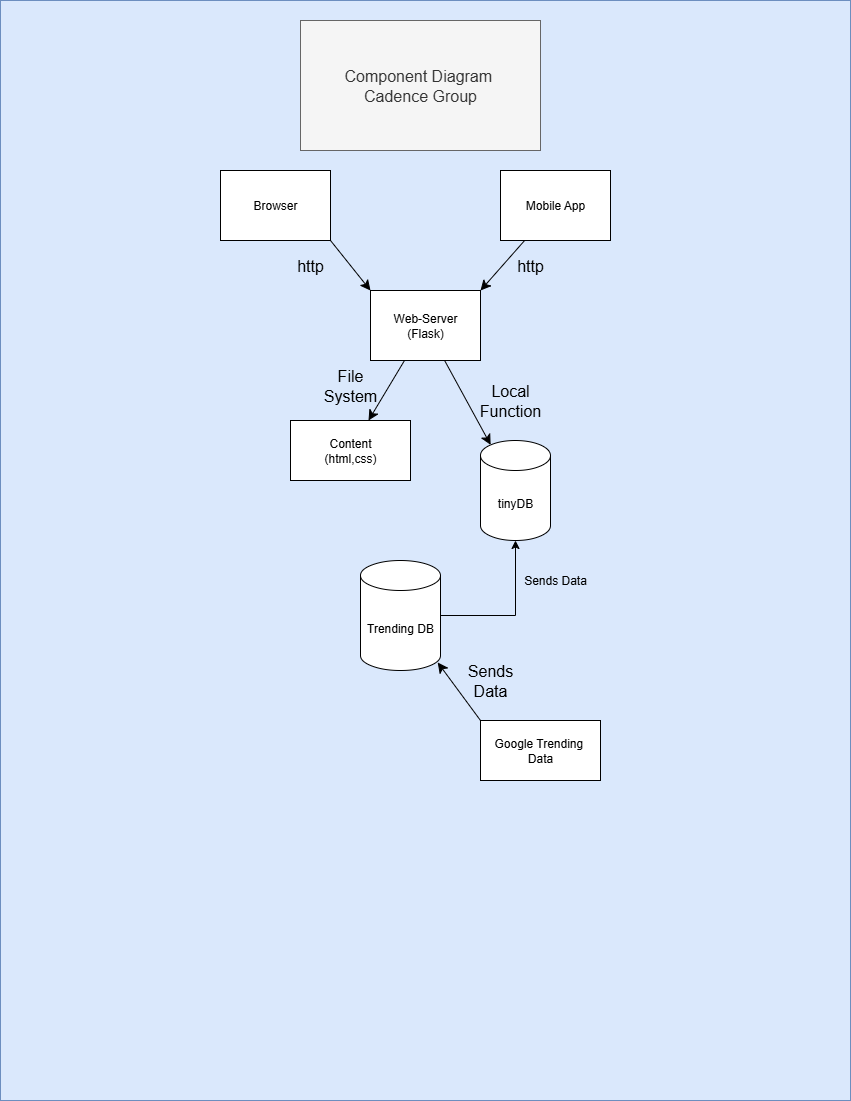

The diagram above was exported from draw.io. Its source (the exported page's mxGraphModel, read from the mxfile embedded in the PNG):
<mxGraphModel dx="273" dy="623" grid="1" gridSize="10" guides="1" tooltips="1" connect="1" arrows="1" fold="1" page="1" pageScale="1" pageWidth="850" pageHeight="1100" math="0" shadow="0">
  <root>
    <mxCell id="0" />
    <mxCell id="1" parent="0" />
    <mxCell id="t6H5pRllt3NZ1BvR3v63-35" value="" style="rounded=0;whiteSpace=wrap;html=1;fillColor=#dae8fc;strokeColor=#6c8ebf;" parent="1" vertex="1">
      <mxGeometry width="850" height="1100" as="geometry" />
    </mxCell>
    <mxCell id="t6H5pRllt3NZ1BvR3v63-4" value="Component Diagram&amp;nbsp;&lt;div&gt;Cadence Group&lt;/div&gt;" style="text;strokeColor=#666666;align=center;fillColor=#f5f5f5;html=1;verticalAlign=middle;whiteSpace=wrap;rounded=0;fontSize=16;fontColor=#333333;" parent="1" vertex="1">
      <mxGeometry x="300" y="20" width="240" height="130" as="geometry" />
    </mxCell>
    <mxCell id="t6H5pRllt3NZ1BvR3v63-20" style="edgeStyle=none;curved=1;rounded=0;orthogonalLoop=1;jettySize=auto;html=1;exitX=1;exitY=1;exitDx=0;exitDy=0;entryX=0;entryY=0;entryDx=0;entryDy=0;fontSize=12;startSize=8;endSize=8;" parent="1" source="t6H5pRllt3NZ1BvR3v63-1" target="t6H5pRllt3NZ1BvR3v63-6" edge="1">
      <mxGeometry relative="1" as="geometry" />
    </mxCell>
    <mxCell id="t6H5pRllt3NZ1BvR3v63-1" value="Browser" style="rounded=0;whiteSpace=wrap;html=1;" parent="1" vertex="1">
      <mxGeometry x="220" y="170" width="110" height="70" as="geometry" />
    </mxCell>
    <mxCell id="t6H5pRllt3NZ1BvR3v63-9" value="tinyDB" style="shape=cylinder3;whiteSpace=wrap;html=1;boundedLbl=1;backgroundOutline=1;size=15;" parent="1" vertex="1">
      <mxGeometry x="480" y="440" width="70" height="100" as="geometry" />
    </mxCell>
    <mxCell id="t6H5pRllt3NZ1BvR3v63-22" style="edgeStyle=none;curved=1;rounded=0;orthogonalLoop=1;jettySize=auto;html=1;fontSize=12;startSize=8;endSize=8;entryX=0.145;entryY=0;entryDx=0;entryDy=4.35;entryPerimeter=0;" parent="1" source="t6H5pRllt3NZ1BvR3v63-6" target="t6H5pRllt3NZ1BvR3v63-9" edge="1">
      <mxGeometry relative="1" as="geometry">
        <mxPoint x="425" y="430" as="targetPoint" />
      </mxGeometry>
    </mxCell>
    <mxCell id="t6H5pRllt3NZ1BvR3v63-26" style="edgeStyle=none;curved=1;rounded=0;orthogonalLoop=1;jettySize=auto;html=1;fontSize=12;startSize=8;endSize=8;" parent="1" source="t6H5pRllt3NZ1BvR3v63-6" target="t6H5pRllt3NZ1BvR3v63-27" edge="1">
      <mxGeometry relative="1" as="geometry">
        <mxPoint x="350" y="450" as="targetPoint" />
      </mxGeometry>
    </mxCell>
    <mxCell id="t6H5pRllt3NZ1BvR3v63-6" value="Web-Server&lt;div&gt;(Flask)&lt;/div&gt;" style="rounded=0;whiteSpace=wrap;html=1;" parent="1" vertex="1">
      <mxGeometry x="370" y="290" width="110" height="70" as="geometry" />
    </mxCell>
    <mxCell id="t6H5pRllt3NZ1BvR3v63-19" style="edgeStyle=none;curved=1;rounded=0;orthogonalLoop=1;jettySize=auto;html=1;entryX=1;entryY=0;entryDx=0;entryDy=0;fontSize=12;startSize=8;endSize=8;" parent="1" source="t6H5pRllt3NZ1BvR3v63-18" target="t6H5pRllt3NZ1BvR3v63-6" edge="1">
      <mxGeometry relative="1" as="geometry" />
    </mxCell>
    <mxCell id="t6H5pRllt3NZ1BvR3v63-18" value="Mobile App" style="rounded=0;whiteSpace=wrap;html=1;" parent="1" vertex="1">
      <mxGeometry x="500" y="170" width="110" height="70" as="geometry" />
    </mxCell>
    <mxCell id="t6H5pRllt3NZ1BvR3v63-21" value="http" style="text;strokeColor=none;align=center;fillColor=none;html=1;verticalAlign=middle;whiteSpace=wrap;rounded=0;fontSize=16;" parent="1" vertex="1">
      <mxGeometry x="500" y="250" width="60" height="30" as="geometry" />
    </mxCell>
    <mxCell id="t6H5pRllt3NZ1BvR3v63-3" value="http" style="text;strokeColor=none;align=center;fillColor=none;html=1;verticalAlign=middle;whiteSpace=wrap;rounded=0;fontSize=16;" parent="1" vertex="1">
      <mxGeometry x="280" y="250" width="60" height="30" as="geometry" />
    </mxCell>
    <mxCell id="t6H5pRllt3NZ1BvR3v63-23" value="File System" style="text;strokeColor=none;align=center;fillColor=none;html=1;verticalAlign=middle;whiteSpace=wrap;rounded=0;fontSize=16;" parent="1" vertex="1">
      <mxGeometry x="320" y="370" width="60" height="30" as="geometry" />
    </mxCell>
    <mxCell id="t6H5pRllt3NZ1BvR3v63-24" value="Local Function" style="text;strokeColor=none;align=center;fillColor=none;html=1;verticalAlign=middle;whiteSpace=wrap;rounded=0;fontSize=16;" parent="1" vertex="1">
      <mxGeometry x="470" y="380" width="80" height="40" as="geometry" />
    </mxCell>
    <mxCell id="t6H5pRllt3NZ1BvR3v63-27" value="Content&lt;div&gt;(html,css)&lt;/div&gt;" style="rounded=0;whiteSpace=wrap;html=1;" parent="1" vertex="1">
      <mxGeometry x="290" y="420" width="120" height="60" as="geometry" />
    </mxCell>
    <mxCell id="t6H5pRllt3NZ1BvR3v63-29" value="Google Trending&amp;nbsp;&lt;div&gt;Data&lt;/div&gt;" style="rounded=0;whiteSpace=wrap;html=1;" parent="1" vertex="1">
      <mxGeometry x="480" y="720" width="120" height="60" as="geometry" />
    </mxCell>
    <mxCell id="t6H5pRllt3NZ1BvR3v63-30" style="edgeStyle=none;curved=1;rounded=0;orthogonalLoop=1;jettySize=auto;html=1;entryX=0.965;entryY=0.927;entryDx=0;entryDy=0;entryPerimeter=0;fontSize=12;startSize=8;endSize=8;" parent="1" target="O-2VSxrrPsSJ9-CtkJbY-1" edge="1">
      <mxGeometry relative="1" as="geometry">
        <mxPoint x="480.0011764705883" y="720" as="sourcePoint" />
        <mxPoint x="377.06" y="580" as="targetPoint" />
      </mxGeometry>
    </mxCell>
    <mxCell id="t6H5pRllt3NZ1BvR3v63-31" value="Sends Data" style="text;strokeColor=none;align=center;fillColor=none;html=1;verticalAlign=middle;whiteSpace=wrap;rounded=0;fontSize=16;" parent="1" vertex="1">
      <mxGeometry x="450" y="640" width="80" height="80" as="geometry" />
    </mxCell>
    <mxCell id="O-2VSxrrPsSJ9-CtkJbY-1" value="Trending DB" style="shape=cylinder3;whiteSpace=wrap;html=1;boundedLbl=1;backgroundOutline=1;size=15;" vertex="1" parent="1">
      <mxGeometry x="360" y="560" width="80" height="110" as="geometry" />
    </mxCell>
    <mxCell id="O-2VSxrrPsSJ9-CtkJbY-2" style="edgeStyle=orthogonalEdgeStyle;rounded=0;orthogonalLoop=1;jettySize=auto;html=1;entryX=0.5;entryY=1;entryDx=0;entryDy=0;entryPerimeter=0;" edge="1" parent="1" source="O-2VSxrrPsSJ9-CtkJbY-1" target="t6H5pRllt3NZ1BvR3v63-9">
      <mxGeometry relative="1" as="geometry" />
    </mxCell>
    <mxCell id="O-2VSxrrPsSJ9-CtkJbY-3" value="Sends Data" style="text;strokeColor=none;align=center;fillColor=none;html=1;verticalAlign=middle;whiteSpace=wrap;rounded=0;" vertex="1" parent="1">
      <mxGeometry x="505" y="550" width="100" height="60" as="geometry" />
    </mxCell>
  </root>
</mxGraphModel>